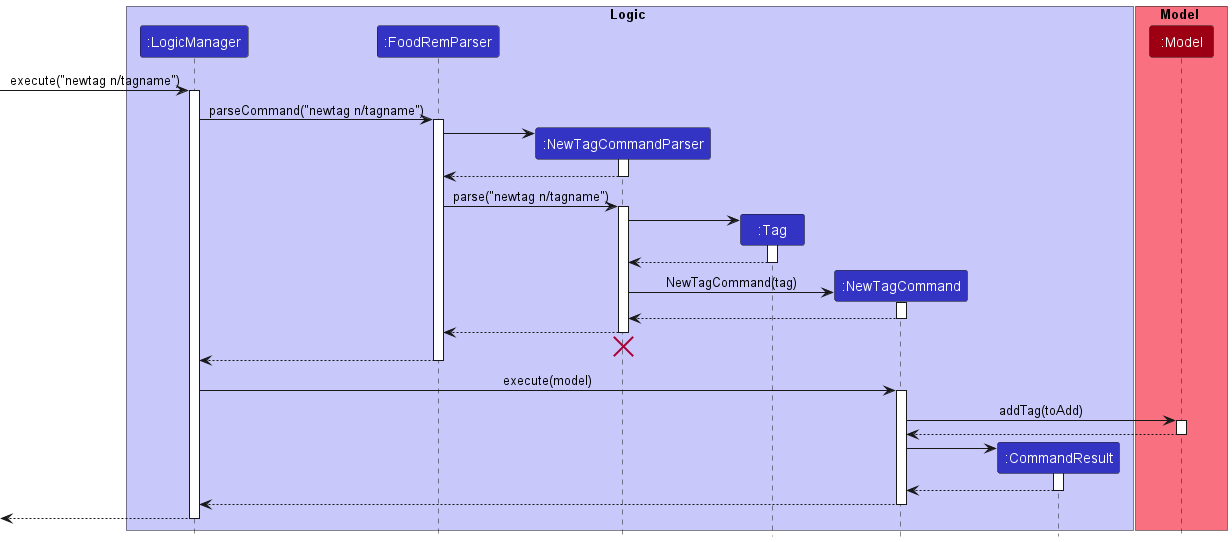

The diagram above was rendered by PlantUML. Its source (embedded in the PNG):
@startuml
!include style.puml

box Logic LOGIC_COLOR_T1
participant ":LogicManager" as LogicManager LOGIC_COLOR
participant ":FoodRemParser" as FoodRemParser LOGIC_COLOR
participant ":NewTagCommandParser" as TagCommandParser LOGIC_COLOR
participant ":Tag" as Tag LOGIC_COLOR
participant ":NewTagCommand" as TagCommand LOGIC_COLOR
participant ":CommandResult" as CommandResult LOGIC_COLOR


end box

box Model MODEL_COLOR_T1
participant ":Model" as Model MODEL_COLOR
end box

[-> LogicManager : execute("newtag n/tagname")
activate LogicManager

LogicManager -> FoodRemParser : parseCommand("newtag n/tagname")
activate FoodRemParser

create TagCommandParser
FoodRemParser -> TagCommandParser
activate TagCommandParser


TagCommandParser --> FoodRemParser
deactivate TagCommandParser


FoodRemParser -> TagCommandParser : parse("newtag n/tagname")
activate TagCommandParser

create Tag
TagCommandParser -> Tag
activate Tag
Tag --> TagCommandParser
deactivate Tag

create TagCommand
TagCommandParser -> TagCommand : NewTagCommand(tag)
activate TagCommand

TagCommand --> TagCommandParser :
deactivate TagCommand

TagCommandParser --> FoodRemParser :
deactivate TagCommandParser
'Hidden arrow to position the destroy marker below the end of the activation bar.
TagCommandParser -[hidden]-> FoodRemParser
destroy TagCommandParser

FoodRemParser --> LogicManager :
deactivate FoodRemParser

LogicManager -> TagCommand : execute(model)
activate TagCommand


TagCommand -> Model : addTag(toAdd)
activate Model

Model --> TagCommand
deactivate Model

create CommandResult
TagCommand -> CommandResult
activate CommandResult

CommandResult --> TagCommand
deactivate CommandResult

TagCommand --> LogicManager 
deactivate TagCommand

[<--LogicManager
deactivate LogicManager
@enduml